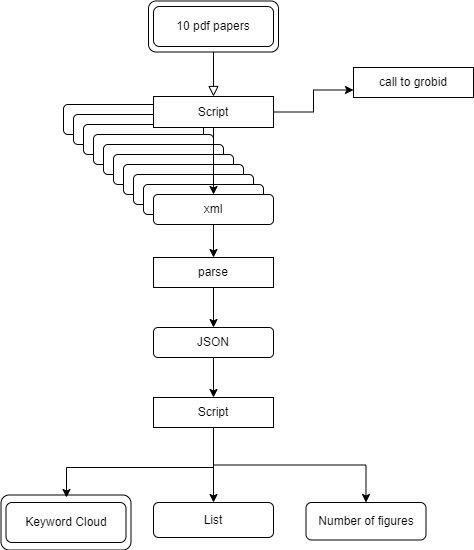

The diagram above was exported from draw.io. Its source (the exported page's mxGraphModel, read from the mxfile embedded in the PNG):
<mxGraphModel dx="1050" dy="541" grid="1" gridSize="10" guides="1" tooltips="1" connect="1" arrows="1" fold="1" page="1" pageScale="1" pageWidth="827" pageHeight="1169" math="0" shadow="0">
  <root>
    <mxCell id="WIyWlLk6GJQsqaUBKTNV-0" />
    <mxCell id="WIyWlLk6GJQsqaUBKTNV-1" parent="WIyWlLk6GJQsqaUBKTNV-0" />
    <mxCell id="E01D6mZOusbLmnoaTq_K-10" value="xml" style="rounded=1;whiteSpace=wrap;html=1;" parent="WIyWlLk6GJQsqaUBKTNV-1" vertex="1">
      <mxGeometry x="223" y="117" width="120" height="30" as="geometry" />
    </mxCell>
    <mxCell id="E01D6mZOusbLmnoaTq_K-11" value="xml" style="rounded=1;whiteSpace=wrap;html=1;" parent="WIyWlLk6GJQsqaUBKTNV-1" vertex="1">
      <mxGeometry x="233" y="127" width="120" height="30" as="geometry" />
    </mxCell>
    <mxCell id="E01D6mZOusbLmnoaTq_K-12" value="xml" style="rounded=1;whiteSpace=wrap;html=1;" parent="WIyWlLk6GJQsqaUBKTNV-1" vertex="1">
      <mxGeometry x="243" y="137" width="120" height="30" as="geometry" />
    </mxCell>
    <mxCell id="E01D6mZOusbLmnoaTq_K-13" value="xml" style="rounded=1;whiteSpace=wrap;html=1;" parent="WIyWlLk6GJQsqaUBKTNV-1" vertex="1">
      <mxGeometry x="253" y="147" width="120" height="30" as="geometry" />
    </mxCell>
    <mxCell id="E01D6mZOusbLmnoaTq_K-14" value="xml" style="rounded=1;whiteSpace=wrap;html=1;" parent="WIyWlLk6GJQsqaUBKTNV-1" vertex="1">
      <mxGeometry x="263" y="157" width="120" height="30" as="geometry" />
    </mxCell>
    <mxCell id="E01D6mZOusbLmnoaTq_K-15" value="xml" style="rounded=1;whiteSpace=wrap;html=1;" parent="WIyWlLk6GJQsqaUBKTNV-1" vertex="1">
      <mxGeometry x="273" y="167" width="120" height="30" as="geometry" />
    </mxCell>
    <mxCell id="E01D6mZOusbLmnoaTq_K-16" value="xml" style="rounded=1;whiteSpace=wrap;html=1;" parent="WIyWlLk6GJQsqaUBKTNV-1" vertex="1">
      <mxGeometry x="283" y="177" width="120" height="30" as="geometry" />
    </mxCell>
    <mxCell id="E01D6mZOusbLmnoaTq_K-17" value="xml" style="rounded=1;whiteSpace=wrap;html=1;" parent="WIyWlLk6GJQsqaUBKTNV-1" vertex="1">
      <mxGeometry x="293" y="187" width="120" height="30" as="geometry" />
    </mxCell>
    <mxCell id="E01D6mZOusbLmnoaTq_K-18" value="xml" style="rounded=1;whiteSpace=wrap;html=1;" parent="WIyWlLk6GJQsqaUBKTNV-1" vertex="1">
      <mxGeometry x="303" y="197" width="120" height="30" as="geometry" />
    </mxCell>
    <mxCell id="E01D6mZOusbLmnoaTq_K-26" style="edgeStyle=orthogonalEdgeStyle;rounded=0;orthogonalLoop=1;jettySize=auto;html=1;" parent="WIyWlLk6GJQsqaUBKTNV-1" source="E01D6mZOusbLmnoaTq_K-19" target="E01D6mZOusbLmnoaTq_K-21" edge="1">
      <mxGeometry relative="1" as="geometry" />
    </mxCell>
    <mxCell id="E01D6mZOusbLmnoaTq_K-19" value="xml" style="rounded=1;whiteSpace=wrap;html=1;" parent="WIyWlLk6GJQsqaUBKTNV-1" vertex="1">
      <mxGeometry x="313" y="207" width="120" height="30" as="geometry" />
    </mxCell>
    <mxCell id="E01D6mZOusbLmnoaTq_K-9" value="" style="rounded=1;whiteSpace=wrap;html=1;" parent="WIyWlLk6GJQsqaUBKTNV-1" vertex="1">
      <mxGeometry x="308" y="13.5" width="130" height="51" as="geometry" />
    </mxCell>
    <mxCell id="E01D6mZOusbLmnoaTq_K-4" value="" style="rounded=1;whiteSpace=wrap;html=1;" parent="WIyWlLk6GJQsqaUBKTNV-1" vertex="1">
      <mxGeometry x="160.5" y="507.5" width="130" height="55" as="geometry" />
    </mxCell>
    <mxCell id="WIyWlLk6GJQsqaUBKTNV-2" value="" style="rounded=0;html=1;jettySize=auto;orthogonalLoop=1;fontSize=11;endArrow=block;endFill=0;endSize=8;strokeWidth=1;shadow=0;labelBackgroundColor=none;edgeStyle=orthogonalEdgeStyle;exitX=0.5;exitY=1;exitDx=0;exitDy=0;" parent="WIyWlLk6GJQsqaUBKTNV-1" source="E01D6mZOusbLmnoaTq_K-9" edge="1">
      <mxGeometry relative="1" as="geometry">
        <mxPoint x="373" y="90" as="sourcePoint" />
        <mxPoint x="373" y="109" as="targetPoint" />
      </mxGeometry>
    </mxCell>
    <mxCell id="WIyWlLk6GJQsqaUBKTNV-3" value="10 pdf papers" style="rounded=1;whiteSpace=wrap;html=1;fontSize=12;glass=0;strokeWidth=1;shadow=0;" parent="WIyWlLk6GJQsqaUBKTNV-1" vertex="1">
      <mxGeometry x="313" y="19" width="120" height="40" as="geometry" />
    </mxCell>
    <mxCell id="E01D6mZOusbLmnoaTq_K-6" value="" style="edgeStyle=orthogonalEdgeStyle;rounded=0;orthogonalLoop=1;jettySize=auto;html=1;exitX=0.5;exitY=1;exitDx=0;exitDy=0;" parent="WIyWlLk6GJQsqaUBKTNV-1" source="E01D6mZOusbLmnoaTq_K-23" edge="1">
      <mxGeometry relative="1" as="geometry">
        <mxPoint x="335.5" y="465" as="sourcePoint" />
        <mxPoint x="226" y="510" as="targetPoint" />
        <Array as="points">
          <mxPoint x="373" y="480" />
          <mxPoint x="226" y="480" />
        </Array>
      </mxGeometry>
    </mxCell>
    <mxCell id="E01D6mZOusbLmnoaTq_K-7" value="" style="edgeStyle=orthogonalEdgeStyle;rounded=0;orthogonalLoop=1;jettySize=auto;html=1;exitX=0.5;exitY=1;exitDx=0;exitDy=0;" parent="WIyWlLk6GJQsqaUBKTNV-1" source="E01D6mZOusbLmnoaTq_K-23" target="E01D6mZOusbLmnoaTq_K-2" edge="1">
      <mxGeometry relative="1" as="geometry">
        <mxPoint x="355.5" y="485" as="sourcePoint" />
      </mxGeometry>
    </mxCell>
    <mxCell id="E01D6mZOusbLmnoaTq_K-8" style="edgeStyle=orthogonalEdgeStyle;rounded=0;orthogonalLoop=1;jettySize=auto;html=1;entryX=0.5;entryY=0;entryDx=0;entryDy=0;exitX=0.5;exitY=1;exitDx=0;exitDy=0;" parent="WIyWlLk6GJQsqaUBKTNV-1" source="E01D6mZOusbLmnoaTq_K-23" target="E01D6mZOusbLmnoaTq_K-1" edge="1">
      <mxGeometry relative="1" as="geometry">
        <mxPoint x="425.5" y="475" as="sourcePoint" />
      </mxGeometry>
    </mxCell>
    <mxCell id="E01D6mZOusbLmnoaTq_K-24" style="edgeStyle=orthogonalEdgeStyle;rounded=0;orthogonalLoop=1;jettySize=auto;html=1;entryX=0;entryY=0.75;entryDx=0;entryDy=0;" parent="WIyWlLk6GJQsqaUBKTNV-1" source="E01D6mZOusbLmnoaTq_K-0" target="E01D6mZOusbLmnoaTq_K-20" edge="1">
      <mxGeometry relative="1" as="geometry" />
    </mxCell>
    <mxCell id="E01D6mZOusbLmnoaTq_K-25" style="edgeStyle=orthogonalEdgeStyle;rounded=0;orthogonalLoop=1;jettySize=auto;html=1;" parent="WIyWlLk6GJQsqaUBKTNV-1" source="E01D6mZOusbLmnoaTq_K-0" target="E01D6mZOusbLmnoaTq_K-19" edge="1">
      <mxGeometry relative="1" as="geometry" />
    </mxCell>
    <mxCell id="E01D6mZOusbLmnoaTq_K-0" value="Script" style="rounded=0;whiteSpace=wrap;html=1;" parent="WIyWlLk6GJQsqaUBKTNV-1" vertex="1">
      <mxGeometry x="313" y="109" width="120" height="31" as="geometry" />
    </mxCell>
    <mxCell id="E01D6mZOusbLmnoaTq_K-1" value="Number of figures" style="rounded=1;whiteSpace=wrap;html=1;" parent="WIyWlLk6GJQsqaUBKTNV-1" vertex="1">
      <mxGeometry x="465.5" y="515" width="120" height="37.5" as="geometry" />
    </mxCell>
    <mxCell id="E01D6mZOusbLmnoaTq_K-2" value="List" style="rounded=1;whiteSpace=wrap;html=1;" parent="WIyWlLk6GJQsqaUBKTNV-1" vertex="1">
      <mxGeometry x="313" y="515" width="120" height="35" as="geometry" />
    </mxCell>
    <mxCell id="E01D6mZOusbLmnoaTq_K-3" value="Keyword Cloud" style="rounded=1;whiteSpace=wrap;html=1;" parent="WIyWlLk6GJQsqaUBKTNV-1" vertex="1">
      <mxGeometry x="165.5" y="515" width="120" height="40" as="geometry" />
    </mxCell>
    <mxCell id="E01D6mZOusbLmnoaTq_K-20" value="call to grobid" style="rounded=0;whiteSpace=wrap;html=1;" parent="WIyWlLk6GJQsqaUBKTNV-1" vertex="1">
      <mxGeometry x="513" y="80" width="120" height="30" as="geometry" />
    </mxCell>
    <mxCell id="E01D6mZOusbLmnoaTq_K-27" style="edgeStyle=orthogonalEdgeStyle;rounded=0;orthogonalLoop=1;jettySize=auto;html=1;" parent="WIyWlLk6GJQsqaUBKTNV-1" source="E01D6mZOusbLmnoaTq_K-21" target="E01D6mZOusbLmnoaTq_K-22" edge="1">
      <mxGeometry relative="1" as="geometry" />
    </mxCell>
    <mxCell id="E01D6mZOusbLmnoaTq_K-21" value="parse" style="rounded=0;whiteSpace=wrap;html=1;" parent="WIyWlLk6GJQsqaUBKTNV-1" vertex="1">
      <mxGeometry x="313" y="270" width="120" height="30" as="geometry" />
    </mxCell>
    <mxCell id="E01D6mZOusbLmnoaTq_K-28" style="edgeStyle=orthogonalEdgeStyle;rounded=0;orthogonalLoop=1;jettySize=auto;html=1;entryX=0.5;entryY=0;entryDx=0;entryDy=0;" parent="WIyWlLk6GJQsqaUBKTNV-1" source="E01D6mZOusbLmnoaTq_K-22" target="E01D6mZOusbLmnoaTq_K-23" edge="1">
      <mxGeometry relative="1" as="geometry" />
    </mxCell>
    <mxCell id="E01D6mZOusbLmnoaTq_K-22" value="JSON" style="rounded=1;whiteSpace=wrap;html=1;" parent="WIyWlLk6GJQsqaUBKTNV-1" vertex="1">
      <mxGeometry x="313" y="340" width="120" height="30" as="geometry" />
    </mxCell>
    <mxCell id="E01D6mZOusbLmnoaTq_K-23" value="Script" style="rounded=0;whiteSpace=wrap;html=1;" parent="WIyWlLk6GJQsqaUBKTNV-1" vertex="1">
      <mxGeometry x="313" y="410" width="120" height="30" as="geometry" />
    </mxCell>
  </root>
</mxGraphModel>